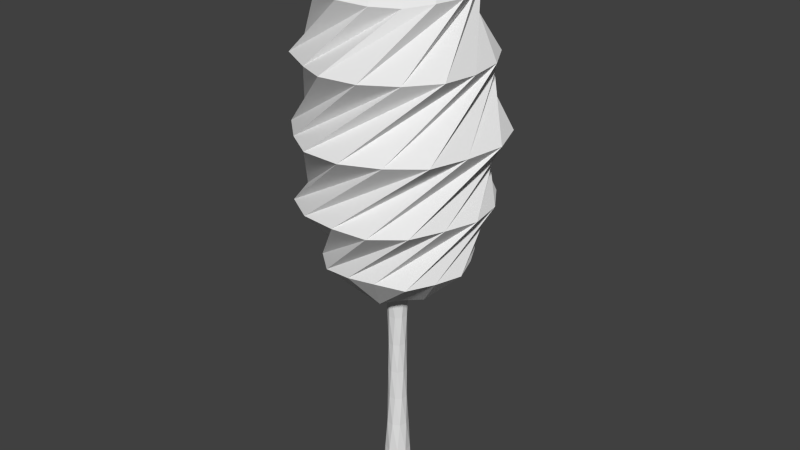 # Source: tree.blend  (saved by Blender 2.76.0; exported with 4.5.12 LTS)
import bpy
from mathutils import Matrix  # noqa: F401  (used for matrix-valued properties, if any)

bpy.ops.wm.read_factory_settings(use_empty=True)
scene = bpy.context.scene
scene.name = 'Scene'

# ---- collections
col_collection_1 = bpy.data.collections.new('Collection 1'); scene.collection.children.link(col_collection_1)

# ---- materials (node trees are filled in below, after node groups)
mat_mat = bpy.data.materials.new('Mat')
mat_mat.alpha_threshold = 0.0
mat_mat.use_transparent_shadow = False
mat_mat.roughness = 0.5
mat_mat_1 = bpy.data.materials.new('Mat_1')
mat_mat_1.alpha_threshold = 0.0
mat_mat_1.use_transparent_shadow = False
mat_mat_1.roughness = 0.5

# ---- material node trees

# ---- world
world_world = bpy.data.worlds.new('World'); scene.world = world_world
world_world.color = (0.05088, 0.05088, 0.05088)
world_world.use_sun_shadow = False
world_world.sun_shadow_jitter_overblur = 0.0
world_world.cycles.sampling_method = 'MANUAL'
world_world.cycles.sample_map_resolution = 256

# ---- meshes
me_tree_leaves_leaves1 = bpy.data.meshes.new('tree leaves leaves1')
me_tree_leaves_leaves1.from_pydata([(46.04, 182.2, -19.1), (52.45, 181.2, -0.4218), (25.88, 155.9, 3.816), (36.42, 181.4, -36.89), (20.5, 156.6, -15.25), (19.01, 182.2, -45.95), (-0.1645, 181.3, -51.58), (10.7, 153.4, -25.96), (-18.64, 182.7, -45.15), (0.02783, 155.8, -26.21), (-37.49, 180.8, -37.03), (-9.513, 157.1, -23.32), (-44.5, 182.9, -18.63), (-22.61, 155.6, -13.51), (-50.18, 182.0, 0.06455), (-43.02, 183.6, 17.34), (-26.36, 154.6, 6.692), (-34.95, 182.4, 34.94), (-19.53, 181.4, 47.53), (-19.02, 154.9, 19.02), (-0.05036, 182.6, 49.0), (-9.989, 156.2, 23.93), (18.35, 182.8, 44.73), (6.52, 155.3, 25.77), (37.12, 181.0, 36.83), (46.97, 181.7, 19.31), (17.18, 158.1, 17.41), (23.47, 223.4, -58.75), (45.22, 223.2, -46.3), (-0.7779, 223.3, -64.13), (-23.94, 223.7, -55.54), (-43.49, 223.6, -42.28), (-59.25, 223.3, -23.69), (-67.65, 222.9, 0.6955), (-56.54, 223.5, 24.33), (-46.43, 223.1, 47.45), (-24.36, 223.2, 60.75), (0.7982, 223.4, 63.26), (25.84, 223.1, 60.45), (45.85, 223.3, 44.74), (56.24, 223.7, 22.36), (63.21, 223.4, -0.7994), (59.09, 223.3, -25.32), (-36.95, 271.3, -57.9), (-12.49, 271.7, -71.39), (-61.0, 272.0, -42.94), (-67.89, 271.4, -15.03), (-68.65, 271.4, 12.12), (-56.96, 271.2, 36.4), (-37.59, 271.0, 53.98), (-15.12, 271.4, 68.24), (12.17, 271.5, 69.05), (36.78, 271.3, 57.6), (58.41, 271.6, 40.97), (65.95, 271.2, 14.52), (71.03, 271.7, -12.44), (61.29, 271.7, -38.92), (40.64, 271.5, -57.98), (15.58, 271.6, -69.98), (-61.45, 318.8, -3.283), (-57.46, 319.4, -27.59), (-59.21, 319.1, 20.84), (-48.87, 319.9, 43.68), (-26.19, 318.5, 54.84), (-3.714, 320.1, 65.9), (21.65, 319.9, 61.84), (41.86, 319.1, 46.66), (59.03, 319.9, 28.42), (61.47, 318.8, 3.285), (59.13, 319.1, -20.82), (47.34, 319.3, -42.42), (28.09, 319.7, -58.41), (3.371, 319.0, -62.35), (-22.19, 320.5, -63.61), (-44.85, 320.5, -50.29), (-36.11, 360.3, 33.21), (-46.0, 360.2, 16.81), (-22.39, 362.1, 47.15), (-2.433, 361.5, 51.17), (16.63, 359.8, 45.28), (31.34, 358.5, 33.07), (46.38, 361.6, 21.88), (51.51, 361.6, 2.649), (44.66, 359.5, -16.51), (36.66, 360.6, -33.54), (19.58, 359.1, -42.73), (2.345, 361.0, -50.23), (-17.59, 362.3, -49.45), (-33.67, 360.8, -36.86), (-43.32, 359.5, -19.95), (-49.21, 360.4, -2.102), (-18.18, 389.9, 22.06), (-24.44, 385.3, 2.634), (-0.862, 385.6, 24.68), (9.45, 388.9, 26.1), (20.3, 387.2, 16.54), (28.94, 390.5, -2.779), (-20.63, 387.6, -16.81), (16.35, 386.8, -20.14), (-2.726, 388.6, -27.31), (-0.009799, 143.8, -0.0151), (0.001352, 401.7, 0.01204)], [], [(0, 1, 2), (3, 0, 4), (5, 3, 4), (6, 5, 7), (8, 6, 9), (10, 8, 11), (12, 10, 13), (14, 12, 13), (15, 14, 16), (17, 15, 16), (18, 17, 19), (20, 18, 21), (22, 20, 23), (24, 22, 23), (25, 24, 26), (1, 25, 2), (27, 28, 1), (29, 27, 0), (30, 29, 3), (31, 30, 5), (32, 31, 6), (33, 32, 8), (34, 33, 10), (35, 34, 12), (36, 35, 14), (37, 36, 15), (38, 37, 17), (39, 38, 18), (40, 39, 20), (41, 40, 22), (42, 41, 24), (28, 42, 25), (43, 44, 28), (45, 43, 27), (46, 45, 29), (47, 46, 30), (48, 47, 31), (49, 48, 32), (50, 49, 33), (51, 50, 34), (52, 51, 35), (53, 52, 36), (54, 53, 37), (55, 54, 38), (56, 55, 39), (57, 56, 40), (58, 57, 41), (44, 58, 42), (59, 60, 44), (61, 59, 43), (62, 61, 45), (63, 62, 46), (64, 63, 47), (65, 64, 48), (66, 65, 49), (67, 66, 50), (68, 67, 51), (69, 68, 52), (70, 69, 53), (71, 70, 54), (72, 71, 55), (73, 72, 56), (74, 73, 57), (60, 74, 58), (75, 76, 60), (77, 75, 59), (78, 77, 61), (79, 78, 62), (80, 79, 63), (81, 80, 64), (82, 81, 65), (83, 82, 66), (84, 83, 67), (85, 84, 68), (86, 85, 69), (87, 86, 70), (88, 87, 71), (89, 88, 72), (90, 89, 73), (76, 90, 74), (91, 92, 76), (72, 88, 71), (93, 91, 77), (94, 93, 78), (95, 94, 79), (70, 86, 69), (96, 95, 81), (88, 97, 87), (98, 96, 83), (82, 96, 81), (99, 98, 85), (90, 92, 89), (97, 99, 87), (80, 95, 79), (92, 97, 89), (78, 93, 77), (4, 2, 100), (101, 92, 91), (68, 84, 67), (73, 89, 72), (7, 4, 100), (101, 91, 93), (9, 7, 100), (101, 93, 94), (11, 9, 100), (101, 94, 95), (13, 11, 100), (71, 87, 70), (75, 91, 76), (101, 95, 96), (16, 13, 100), (89, 97, 88), (74, 90, 73), (101, 96, 98), (19, 16, 100), (83, 96, 82), (21, 19, 100), (101, 98, 99), (23, 21, 100), (76, 92, 90), (86, 99, 85), (101, 99, 97), (26, 23, 100), (81, 95, 80), (2, 26, 100), (101, 97, 92), (84, 98, 83), (79, 94, 78), (4, 0, 2), (69, 85, 68), (7, 5, 4), (9, 6, 7), (11, 8, 9), (13, 10, 11), (77, 91, 75), (16, 14, 13), (60, 76, 74), (19, 17, 16), (21, 18, 19), (23, 20, 21), (87, 99, 86), (26, 24, 23), (2, 25, 26), (85, 98, 84), (0, 27, 1), (3, 29, 0), (5, 30, 3), (6, 31, 5), (8, 32, 6), (10, 33, 8), (12, 34, 10), (14, 35, 12), (15, 36, 14), (17, 37, 15), (18, 38, 17), (20, 39, 18), (22, 40, 20), (24, 41, 22), (25, 42, 24), (1, 28, 25), (27, 43, 28), (29, 45, 27), (30, 46, 29), (31, 47, 30), (32, 48, 31), (33, 49, 32), (34, 50, 33), (35, 51, 34), (36, 52, 35), (37, 53, 36), (38, 54, 37), (39, 55, 38), (40, 56, 39), (41, 57, 40), (42, 58, 41), (28, 44, 42), (43, 59, 44), (45, 61, 43), (46, 62, 45), (47, 63, 46), (48, 64, 47), (49, 65, 48), (50, 66, 49), (51, 67, 50), (52, 68, 51), (53, 69, 52), (54, 70, 53), (55, 71, 54), (56, 72, 55), (57, 73, 56), (58, 74, 57), (44, 60, 58), (59, 75, 60), (61, 77, 59), (62, 78, 61), (63, 79, 62), (64, 80, 63), (65, 81, 64), (66, 82, 65), (67, 83, 66)])
_uv = me_tree_leaves_leaves1.uv_layers.new(name='UVMap')
_uv.uv.foreach_set('vector', [0.0625, 0.25, 0.0, 0.25, 0.0, 0.125, 0.125, 0.25, 0.0625, 0.25, 0.0625, 0.125, 0.1875, 0.25, 0.125, 0.25, 0.125, 0.125, 0.25, 0.25, 0.1875, 0.25, 0.1875, 0.125, 0.3125, 0.25, 0.25, 0.25, 0.25, 0.125, 0.375, 0.25, 0.3125, 0.25, 0.3125, 0.125, 0.4375, 0.25, 0.375, 0.25, 0.375, 0.125, 0.5, 0.25, 0.4375, 0.25, 0.4375, 0.125, 0.5625, 0.25, 0.5, 0.25, 0.5, 0.125, 0.625, 0.25, 0.5625, 0.25, 0.5625, 0.125, 0.6875, 0.25, 0.625, 0.25, 0.625, 0.125, 0.75, 0.25, 0.6875, 0.25, 0.6875, 0.125, 0.8125, 0.25, 0.75, 0.25, 0.75, 0.125, 0.875, 0.25, 0.8125, 0.25, 0.8125, 0.125, 0.9375, 0.25, 0.875, 0.25, 0.875, 0.125, 1.0, 0.25, 0.9375, 0.25, 0.9375, 0.125, 0.0625, 0.375, 0.0, 0.375, 0.0, 0.25, 0.125, 0.375, 0.0625, 0.375, 0.0625, 0.25, 0.1875, 0.375, 0.125, 0.375, 0.125, 0.25, 0.25, 0.375, 0.1875, 0.375, 0.1875, 0.25, 0.3125, 0.375, 0.25, 0.375, 0.25, 0.25, 0.375, 0.375, 0.3125, 0.375, 0.3125, 0.25, 0.4375, 0.375, 0.375, 0.375, 0.375, 0.25, 0.5, 0.375, 0.4375, 0.375, 0.4375, 0.25, 0.5625, 0.375, 0.5, 0.375, 0.5, 0.25, 0.625, 0.375, 0.5625, 0.375, 0.5625, 0.25, 0.6875, 0.375, 0.625, 0.375, 0.625, 0.25, 0.75, 0.375, 0.6875, 0.375, 0.6875, 0.25, 0.8125, 0.375, 0.75, 0.375, 0.75, 0.25, 0.875, 0.375, 0.8125, 0.375, 0.8125, 0.25, 0.9375, 0.375, 0.875, 0.375, 0.875, 0.25, 1.0, 0.375, 0.9375, 0.375, 0.9375, 0.25, 0.0625, 0.5, 0.0, 0.5, 0.0, 0.375, 0.125, 0.5, 0.0625, 0.5, 0.0625, 0.375, 0.1875, 0.5, 0.125, 0.5, 0.125, 0.375, 0.25, 0.5, 0.1875, 0.5, 0.1875, 0.375, 0.3125, 0.5, 0.25, 0.5, 0.25, 0.375, 0.375, 0.5, 0.3125, 0.5, 0.3125, 0.375, 0.4375, 0.5, 0.375, 0.5, 0.375, 0.375, 0.5, 0.5, 0.4375, 0.5, 0.4375, 0.375, 0.5625, 0.5, 0.5, 0.5, 0.5, 0.375, 0.625, 0.5, 0.5625, 0.5, 0.5625, 0.375, 0.6875, 0.5, 0.625, 0.5, 0.625, 0.375, 0.75, 0.5, 0.6875, 0.5, 0.6875, 0.375, 0.8125, 0.5, 0.75, 0.5, 0.75, 0.375, 0.875, 0.5, 0.8125, 0.5, 0.8125, 0.375, 0.9375, 0.5, 0.875, 0.5, 0.875, 0.375, 1.0, 0.5, 0.9375, 0.5, 0.9375, 0.375, 0.0625, 0.625, 0.0, 0.625, 0.0, 0.5, 0.125, 0.625, 0.0625, 0.625, 0.0625, 0.5, 0.1875, 0.625, 0.125, 0.625, 0.125, 0.5, 0.25, 0.625, 0.1875, 0.625, 0.1875, 0.5, 0.3125, 0.625, 0.25, 0.625, 0.25, 0.5, 0.375, 0.625, 0.3125, 0.625, 0.3125, 0.5, 0.4375, 0.625, 0.375, 0.625, 0.375, 0.5, 0.5, 0.625, 0.4375, 0.625, 0.4375, 0.5, 0.5625, 0.625, 0.5, 0.625, 0.5, 0.5, 0.625, 0.625, 0.5625, 0.625, 0.5625, 0.5, 0.6875, 0.625, 0.625, 0.625, 0.625, 0.5, 0.75, 0.625, 0.6875, 0.625, 0.6875, 0.5, 0.8125, 0.625, 0.75, 0.625, 0.75, 0.5, 0.875, 0.625, 0.8125, 0.625, 0.8125, 0.5, 0.9375, 0.625, 0.875, 0.625, 0.875, 0.5, 1.0, 0.625, 0.9375, 0.625, 0.9375, 0.5, 0.0625, 0.75, 0.0, 0.75, 0.0, 0.625, 0.125, 0.75, 0.0625, 0.75, 0.0625, 0.625, 0.1875, 0.75, 0.125, 0.75, 0.125, 0.625, 0.25, 0.75, 0.1875, 0.75, 0.1875, 0.625, 0.3125, 0.75, 0.25, 0.75, 0.25, 0.625, 0.375, 0.75, 0.3125, 0.75, 0.3125, 0.625, 0.4375, 0.75, 0.375, 0.75, 0.375, 0.625, 0.5, 0.75, 0.4375, 0.75, 0.4375, 0.625, 0.5625, 0.75, 0.5, 0.75, 0.5, 0.625, 0.625, 0.75, 0.5625, 0.75, 0.5625, 0.625, 0.6875, 0.75, 0.625, 0.75, 0.625, 0.625, 0.75, 0.75, 0.6875, 0.75, 0.6875, 0.625, 0.8125, 0.75, 0.75, 0.75, 0.75, 0.625, 0.875, 0.75, 0.8125, 0.75, 0.8125, 0.625, 0.9375, 0.75, 0.875, 0.75, 0.875, 0.625, 1.0, 0.75, 0.9375, 0.75, 0.9375, 0.625, 0.0625, 0.875, 0.0, 0.875, 0.0, 0.75, 0.125, 0.875, 0.0625, 0.875, 0.0625, 0.75, 0.1875, 0.875, 0.125, 0.875, 0.125, 0.75, 0.25, 0.875, 0.1875, 0.875, 0.1875, 0.75, 0.3125, 0.875, 0.25, 0.875, 0.25, 0.75, 0.375, 0.875, 0.3125, 0.875, 0.3125, 0.75, 0.4375, 0.875, 0.375, 0.875, 0.375, 0.75, 0.5, 0.875, 0.4375, 0.875, 0.4375, 0.75, 0.5625, 0.875, 0.5, 0.875, 0.5, 0.75, 0.625, 0.875, 0.5625, 0.875, 0.5625, 0.75, 0.6875, 0.875, 0.625, 0.875, 0.625, 0.75, 0.75, 0.875, 0.6875, 0.875, 0.6875, 0.75, 0.8125, 0.875, 0.75, 0.875, 0.75, 0.75, 0.875, 0.875, 0.8125, 0.875, 0.8125, 0.75, 0.9375, 0.875, 0.875, 0.875, 0.875, 0.75, 1.0, 0.875, 0.9375, 0.875, 0.9375, 0.75, 0.0625, 0.125, 0.0, 0.125, 0.0, 0.0, 0.0, 1.0, 0.0, 0.875, 0.0625, 0.875, 0.125, 0.125, 0.0625, 0.125, 0.0625, 0.0, 0.0625, 1.0, 0.0625, 0.875, 0.125, 0.875, 0.1875, 0.125, 0.125, 0.125, 0.125, 0.0, 0.125, 1.0, 0.125, 0.875, 0.1875, 0.875, 0.25, 0.125, 0.1875, 0.125, 0.1875, 0.0, 0.1875, 1.0, 0.1875, 0.875, 0.25, 0.875, 0.3125, 0.125, 0.25, 0.125, 0.25, 0.0, 0.25, 1.0, 0.25, 0.875, 0.3125, 0.875, 0.375, 0.125, 0.3125, 0.125, 0.3125, 0.0, 0.3125, 1.0, 0.3125, 0.875, 0.375, 0.875, 0.4375, 0.125, 0.375, 0.125, 0.375, 0.0, 0.375, 1.0, 0.375, 0.875, 0.4375, 0.875, 0.5, 0.125, 0.4375, 0.125, 0.4375, 0.0, 0.4375, 1.0, 0.4375, 0.875, 0.5, 0.875, 0.5625, 0.125, 0.5, 0.125, 0.5, 0.0, 0.5, 1.0, 0.5, 0.875, 0.5625, 0.875, 0.625, 0.125, 0.5625, 0.125, 0.5625, 0.0, 0.5625, 1.0, 0.5625, 0.875, 0.625, 0.875, 0.6875, 0.125, 0.625, 0.125, 0.625, 0.0, 0.625, 1.0, 0.625, 0.875, 0.6875, 0.875, 0.75, 0.125, 0.6875, 0.125, 0.6875, 0.0, 0.6875, 1.0, 0.6875, 0.875, 0.75, 0.875, 0.8125, 0.125, 0.75, 0.125, 0.75, 0.0, 0.75, 1.0, 0.75, 0.875, 0.8125, 0.875, 0.875, 0.125, 0.8125, 0.125, 0.8125, 0.0, 0.8125, 1.0, 0.8125, 0.875, 0.875, 0.875, 0.9375, 0.125, 0.875, 0.125, 0.875, 0.0, 0.875, 1.0, 0.875, 0.875, 0.9375, 0.875, 1.0, 0.125, 0.9375, 0.125, 0.9375, 0.0, 0.9375, 1.0, 0.9375, 0.875, 1.0, 0.875, 0.0625, 0.125, 0.0625, 0.25, 0.0, 0.125, 0.125, 0.125, 0.125, 0.25, 0.0625, 0.125, 0.1875, 0.125, 0.1875, 0.25, 0.125, 0.125, 0.25, 0.125, 0.25, 0.25, 0.1875, 0.125, 0.3125, 0.125, 0.3125, 0.25, 0.25, 0.125, 0.375, 0.125, 0.375, 0.25, 0.3125, 0.125, 0.4375, 0.125, 0.4375, 0.25, 0.375, 0.125, 0.5, 0.125, 0.5, 0.25, 0.4375, 0.125, 0.5625, 0.125, 0.5625, 0.25, 0.5, 0.125, 0.625, 0.125, 0.625, 0.25, 0.5625, 0.125, 0.6875, 0.125, 0.6875, 0.25, 0.625, 0.125, 0.75, 0.125, 0.75, 0.25, 0.6875, 0.125, 0.8125, 0.125, 0.8125, 0.25, 0.75, 0.125, 0.875, 0.125, 0.875, 0.25, 0.8125, 0.125, 0.9375, 0.125, 0.9375, 0.25, 0.875, 0.125, 1.0, 0.125, 1.0, 0.25, 0.9375, 0.125, 0.0625, 0.25, 0.0625, 0.375, 0.0, 0.25, 0.125, 0.25, 0.125, 0.375, 0.0625, 0.25, 0.1875, 0.25, 0.1875, 0.375, 0.125, 0.25, 0.25, 0.25, 0.25, 0.375, 0.1875, 0.25, 0.3125, 0.25, 0.3125, 0.375, 0.25, 0.25, 0.375, 0.25, 0.375, 0.375, 0.3125, 0.25, 0.4375, 0.25, 0.4375, 0.375, 0.375, 0.25, 0.5, 0.25, 0.5, 0.375, 0.4375, 0.25, 0.5625, 0.25, 0.5625, 0.375, 0.5, 0.25, 0.625, 0.25, 0.625, 0.375, 0.5625, 0.25, 0.6875, 0.25, 0.6875, 0.375, 0.625, 0.25, 0.75, 0.25, 0.75, 0.375, 0.6875, 0.25, 0.8125, 0.25, 0.8125, 0.375, 0.75, 0.25, 0.875, 0.25, 0.875, 0.375, 0.8125, 0.25, 0.9375, 0.25, 0.9375, 0.375, 0.875, 0.25, 1.0, 0.25, 1.0, 0.375, 0.9375, 0.25, 0.0625, 0.375, 0.0625, 0.5, 0.0, 0.375, 0.125, 0.375, 0.125, 0.5, 0.0625, 0.375, 0.1875, 0.375, 0.1875, 0.5, 0.125, 0.375, 0.25, 0.375, 0.25, 0.5, 0.1875, 0.375, 0.3125, 0.375, 0.3125, 0.5, 0.25, 0.375, 0.375, 0.375, 0.375, 0.5, 0.3125, 0.375, 0.4375, 0.375, 0.4375, 0.5, 0.375, 0.375, 0.5, 0.375, 0.5, 0.5, 0.4375, 0.375, 0.5625, 0.375, 0.5625, 0.5, 0.5, 0.375, 0.625, 0.375, 0.625, 0.5, 0.5625, 0.375, 0.6875, 0.375, 0.6875, 0.5, 0.625, 0.375, 0.75, 0.375, 0.75, 0.5, 0.6875, 0.375, 0.8125, 0.375, 0.8125, 0.5, 0.75, 0.375, 0.875, 0.375, 0.875, 0.5, 0.8125, 0.375, 0.9375, 0.375, 0.9375, 0.5, 0.875, 0.375, 1.0, 0.375, 1.0, 0.5, 0.9375, 0.375, 0.0625, 0.5, 0.0625, 0.625, 0.0, 0.5, 0.125, 0.5, 0.125, 0.625, 0.0625, 0.5, 0.1875, 0.5, 0.1875, 0.625, 0.125, 0.5, 0.25, 0.5, 0.25, 0.625, 0.1875, 0.5, 0.3125, 0.5, 0.3125, 0.625, 0.25, 0.5, 0.375, 0.5, 0.375, 0.625, 0.3125, 0.5, 0.4375, 0.5, 0.4375, 0.625, 0.375, 0.5, 0.5, 0.5, 0.5, 0.625, 0.4375, 0.5, 0.5625, 0.5, 0.5625, 0.625, 0.5, 0.5, 0.625, 0.5, 0.625, 0.625, 0.5625, 0.5, 0.6875, 0.5, 0.6875, 0.625, 0.625, 0.5, 0.75, 0.5, 0.75, 0.625, 0.6875, 0.5, 0.8125, 0.5, 0.8125, 0.625, 0.75, 0.5, 0.875, 0.5, 0.875, 0.625, 0.8125, 0.5, 0.9375, 0.5, 0.9375, 0.625, 0.875, 0.5, 1.0, 0.5, 1.0, 0.625, 0.9375, 0.5, 0.0625, 0.625, 0.0625, 0.75, 0.0, 0.625, 0.125, 0.625, 0.125, 0.75, 0.0625, 0.625, 0.1875, 0.625, 0.1875, 0.75, 0.125, 0.625, 0.25, 0.625, 0.25, 0.75, 0.1875, 0.625, 0.3125, 0.625, 0.3125, 0.75, 0.25, 0.625, 0.375, 0.625, 0.375, 0.75, 0.3125, 0.625, 0.4375, 0.625, 0.4375, 0.75, 0.375, 0.625, 0.5, 0.625, 0.5, 0.75, 0.4375, 0.625])
me_tree_leaves_leaves1.materials.append(mat_mat)
me_tree_leaves_leaves1.use_remesh_preserve_volume = False
me_tree_leaves_leaves1.use_remesh_preserve_attributes = False
me_tree_leaves_leaves1.use_mirror_vertex_groups = False
me_tree_leaves_leaves1.update()
me_tree_trunk_trunk1 = bpy.data.meshes.new('tree trunk trunk1')
me_tree_trunk_trunk1.from_pydata([(6.114, 0.0, -8.732), (10.3, 0.0, -2.759), (0.0, 0.0, 0.0), (6.114, 0.0, -8.732), (3.329, 22.22, -8.38), (7.936, 22.22, -4.279), (10.3, 0.0, -2.759), (1.128, 44.44, -7.702), (5.815, 44.44, -5.175), (-0.6068, 66.67, -6.936), (3.993, 66.67, -5.703), (-2.061, 88.89, -6.219), (2.419, 88.89, -6.088), (-3.439, 111.1, -5.576), (0.9495, 111.1, -6.482), (-4.923, 133.3, -4.923), (-0.6068, 133.3, -6.936), (-6.625, 155.6, -4.086), (-2.448, 155.6, -7.389), (-8.559, 177.8, -2.836), (-4.733, 177.8, -7.674), (-10.62, 200.0, -0.9291), (-7.538, 200.0, -7.538), (-10.62, 200.0, -0.9291), (0.0, 200.0, 0.0), (-7.538, 200.0, -7.538), (-0.9291, 0.0, -10.62), (-0.9291, 0.0, -10.62), (-2.836, 22.22, -8.559), (-4.086, 44.44, -6.625), (-4.923, 66.67, -4.923), (-5.576, 88.89, -3.439), (-6.219, 111.1, -2.061), (-6.936, 133.3, -0.6068), (-7.702, 155.6, 1.128), (-8.38, 177.8, 3.329), (-8.732, 200.0, 6.114), (-8.732, 200.0, 6.114), (-7.538, 0.0, -7.538), (-7.538, 0.0, -7.538), (-7.674, 22.22, -4.733), (-7.389, 44.44, -2.448), (-6.936, 66.67, -0.6068), (-6.482, 88.89, 0.9495), (-6.088, 111.1, 2.419), (-5.703, 133.3, 3.993), (-5.175, 155.6, 5.815), (-4.279, 177.8, 7.936), (-2.759, 200.0, 10.3), (-2.759, 200.0, 10.3), (-10.62, 0.0, -0.9291), (-10.62, 0.0, -0.9291), (-8.921, 22.22, 1.307), (-7.234, 44.44, 2.874), (-5.703, 66.67, 3.993), (-4.355, 88.89, 4.894), (-3.109, 111.1, 5.767), (-1.802, 133.3, 6.725), (-0.2264, 155.6, 7.781), (1.823, 177.8, 8.83), (4.505, 200.0, 9.661), (4.505, 200.0, 9.661), (-8.732, 0.0, 6.114), (-8.732, 0.0, 6.114), (-5.994, 22.22, 6.736), (-3.694, 44.44, 6.851), (-1.802, 66.67, 6.725), (-0.1905, 88.89, 6.549), (1.325, 111.1, 6.416), (2.942, 133.3, 6.31), (4.828, 155.6, 6.106), (7.073, 177.8, 5.592), (9.661, 200.0, 4.505), (9.661, 200.0, 4.505), (-2.759, 0.0, 10.3), (-2.759, 0.0, 10.3), (-0.2622, 22.22, 9.013), (1.574, 44.44, 7.623), (2.942, 66.67, 6.31), (4.063, 88.89, 5.139), (5.139, 111.1, 4.063), (6.31, 133.3, 2.942), (7.623, 155.6, 1.574), (9.013, 177.8, -0.2622), (10.3, 200.0, -2.759), (10.3, 200.0, -2.759), (4.505, 0.0, 9.661), (4.505, 0.0, 9.661), (5.592, 22.22, 7.073), (6.106, 44.44, 4.828), (6.31, 66.67, 2.942), (6.416, 88.89, 1.325), (6.549, 111.1, -0.1905), (6.725, 133.3, -1.802), (6.851, 155.6, -3.694), (6.736, 177.8, -5.994), (6.114, 200.0, -8.732), (6.114, 200.0, -8.732), (9.661, 0.0, 4.505), (9.661, 0.0, 4.505), (8.83, 22.22, 1.823), (7.781, 44.44, -0.2264), (6.725, 66.67, -1.802), (5.767, 88.89, -3.109), (4.894, 111.1, -4.355), (3.993, 133.3, -5.703), (2.874, 155.6, -7.234), (1.307, 177.8, -8.921), (-0.9291, 200.0, -10.62), (-0.9291, 200.0, -10.62)], [], [(0, 1, 2), (3, 4, 5, 6), (4, 7, 8, 5), (7, 9, 10, 8), (9, 11, 12, 10), (11, 13, 14, 12), (13, 15, 16, 14), (15, 17, 18, 16), (17, 19, 20, 18), (19, 21, 22, 20), (23, 24, 25), (26, 0, 2), (27, 28, 4, 3), (28, 29, 7, 4), (29, 30, 9, 7), (30, 31, 11, 9), (31, 32, 13, 11), (32, 33, 15, 13), (33, 34, 17, 15), (34, 35, 19, 17), (35, 36, 21, 19), (37, 24, 23), (38, 26, 2), (39, 40, 28, 27), (40, 41, 29, 28), (41, 42, 30, 29), (42, 43, 31, 30), (43, 44, 32, 31), (44, 45, 33, 32), (45, 46, 34, 33), (46, 47, 35, 34), (47, 48, 36, 35), (49, 24, 37), (50, 38, 2), (51, 52, 40, 39), (52, 53, 41, 40), (53, 54, 42, 41), (54, 55, 43, 42), (55, 56, 44, 43), (56, 57, 45, 44), (57, 58, 46, 45), (58, 59, 47, 46), (59, 60, 48, 47), (61, 24, 49), (62, 50, 2), (63, 64, 52, 51), (64, 65, 53, 52), (65, 66, 54, 53), (66, 67, 55, 54), (67, 68, 56, 55), (68, 69, 57, 56), (69, 70, 58, 57), (70, 71, 59, 58), (71, 72, 60, 59), (73, 24, 61), (74, 62, 2), (75, 76, 64, 63), (76, 77, 65, 64), (77, 78, 66, 65), (78, 79, 67, 66), (79, 80, 68, 67), (80, 81, 69, 68), (81, 82, 70, 69), (82, 83, 71, 70), (83, 84, 72, 71), (85, 24, 73), (86, 74, 2), (87, 88, 76, 75), (88, 89, 77, 76), (89, 90, 78, 77), (90, 91, 79, 78), (91, 92, 80, 79), (92, 93, 81, 80), (93, 94, 82, 81), (94, 95, 83, 82), (95, 96, 84, 83), (97, 24, 85), (98, 86, 2), (99, 100, 88, 87), (100, 101, 89, 88), (101, 102, 90, 89), (102, 103, 91, 90), (103, 104, 92, 91), (104, 105, 93, 92), (105, 106, 94, 93), (106, 107, 95, 94), (107, 108, 96, 95), (109, 24, 97), (1, 98, 2), (6, 5, 100, 99), (5, 8, 101, 100), (8, 10, 102, 101), (10, 12, 103, 102), (12, 14, 104, 103), (14, 16, 105, 104), (16, 18, 106, 105), (18, 20, 107, 106), (20, 22, 108, 107), (25, 24, 109)])
_uv = me_tree_trunk_trunk1.uv_layers.new(name='UVMap')
_uv.uv.foreach_set('vector', [0.117, 0.8214, 0.0, 0.5, 0.5, 0.5, 0.1111, 0.0, 0.1111, 0.1111, 0.0, 0.1111, 0.0, 0.0, 0.1111, 0.1111, 0.1111, 0.2222, 0.0, 0.2222, 0.0, 0.1111, 0.1111, 0.2222, 0.1111, 0.3333, 0.0, 0.3333, 0.0, 0.2222, 0.1111, 0.3333, 0.1111, 0.4444, 0.0, 0.4444, 0.0, 0.3333, 0.1111, 0.4444, 0.1111, 0.5556, 0.0, 0.5556, 0.0, 0.4444, 0.1111, 0.5556, 0.1111, 0.6667, 0.0, 0.6667, 0.0, 0.5556, 0.1111, 0.6667, 0.1111, 0.7778, 0.0, 0.7778, 0.0, 0.6667, 0.1111, 0.7778, 0.1111, 0.8889, 0.0, 0.8889, 0.0, 0.7778, 0.1111, 0.8889, 0.1111, 1.0, 0.0, 1.0, 0.0, 0.8889, 0.883, 0.8214, 0.5, 0.5, 1.0, 0.5, 0.4132, 0.9924, 0.117, 0.8214, 0.5, 0.5, 0.2222, 0.0, 0.2222, 0.1111, 0.1111, 0.1111, 0.1111, 0.0, 0.2222, 0.1111, 0.2222, 0.2222, 0.1111, 0.2222, 0.1111, 0.1111, 0.2222, 0.2222, 0.2222, 0.3333, 0.1111, 0.3333, 0.1111, 0.2222, 0.2222, 0.3333, 0.2222, 0.4444, 0.1111, 0.4444, 0.1111, 0.3333, 0.2222, 0.4444, 0.2222, 0.5556, 0.1111, 0.5556, 0.1111, 0.4444, 0.2222, 0.5556, 0.2222, 0.6667, 0.1111, 0.6667, 0.1111, 0.5556, 0.2222, 0.6667, 0.2222, 0.7778, 0.1111, 0.7778, 0.1111, 0.6667, 0.2222, 0.7778, 0.2222, 0.8889, 0.1111, 0.8889, 0.1111, 0.7778, 0.2222, 0.8889, 0.2222, 1.0, 0.1111, 1.0, 0.1111, 0.8889, 0.5868, 0.9924, 0.5, 0.5, 0.883, 0.8214, 0.75, 0.933, 0.4132, 0.9924, 0.5, 0.5, 0.3333, 0.0, 0.3333, 0.1111, 0.2222, 0.1111, 0.2222, 0.0, 0.3333, 0.1111, 0.3333, 0.2222, 0.2222, 0.2222, 0.2222, 0.1111, 0.3333, 0.2222, 0.3333, 0.3333, 0.2222, 0.3333, 0.2222, 0.2222, 0.3333, 0.3333, 0.3333, 0.4444, 0.2222, 0.4444, 0.2222, 0.3333, 0.3333, 0.4444, 0.3333, 0.5556, 0.2222, 0.5556, 0.2222, 0.4444, 0.3333, 0.5556, 0.3333, 0.6667, 0.2222, 0.6667, 0.2222, 0.5556, 0.3333, 0.6667, 0.3333, 0.7778, 0.2222, 0.7778, 0.2222, 0.6667, 0.3333, 0.7778, 0.3333, 0.8889, 0.2222, 0.8889, 0.2222, 0.7778, 0.3333, 0.8889, 0.3333, 1.0, 0.2222, 1.0, 0.2222, 0.8889, 0.25, 0.933, 0.5, 0.5, 0.5868, 0.9924, 0.9698, 0.671, 0.75, 0.933, 0.5, 0.5, 0.4444, 0.0, 0.4444, 0.1111, 0.3333, 0.1111, 0.3333, 0.0, 0.4444, 0.1111, 0.4444, 0.2222, 0.3333, 0.2222, 0.3333, 0.1111, 0.4444, 0.2222, 0.4444, 0.3333, 0.3333, 0.3333, 0.3333, 0.2222, 0.4444, 0.3333, 0.4444, 0.4444, 0.3333, 0.4444, 0.3333, 0.3333, 0.4444, 0.4444, 0.4444, 0.5556, 0.3333, 0.5556, 0.3333, 0.4444, 0.4444, 0.5556, 0.4444, 0.6667, 0.3333, 0.6667, 0.3333, 0.5556, 0.4444, 0.6667, 0.4444, 0.7778, 0.3333, 0.7778, 0.3333, 0.6667, 0.4444, 0.7778, 0.4444, 0.8889, 0.3333, 0.8889, 0.3333, 0.7778, 0.4444, 0.8889, 0.4444, 1.0, 0.3333, 1.0, 0.3333, 0.8889, 0.03015, 0.671, 0.5, 0.5, 0.25, 0.933, 0.9698, 0.329, 0.9698, 0.671, 0.5, 0.5, 0.5556, 0.0, 0.5556, 0.1111, 0.4444, 0.1111, 0.4444, 0.0, 0.5556, 0.1111, 0.5556, 0.2222, 0.4444, 0.2222, 0.4444, 0.1111, 0.5556, 0.2222, 0.5556, 0.3333, 0.4444, 0.3333, 0.4444, 0.2222, 0.5556, 0.3333, 0.5556, 0.4444, 0.4444, 0.4444, 0.4444, 0.3333, 0.5556, 0.4444, 0.5556, 0.5556, 0.4444, 0.5556, 0.4444, 0.4444, 0.5556, 0.5556, 0.5556, 0.6667, 0.4444, 0.6667, 0.4444, 0.5556, 0.5556, 0.6667, 0.5556, 0.7778, 0.4444, 0.7778, 0.4444, 0.6667, 0.5556, 0.7778, 0.5556, 0.8889, 0.4444, 0.8889, 0.4444, 0.7778, 0.5556, 0.8889, 0.5556, 1.0, 0.4444, 1.0, 0.4444, 0.8889, 0.03015, 0.329, 0.5, 0.5, 0.03015, 0.671, 0.75, 0.06699, 0.9698, 0.329, 0.5, 0.5, 0.6667, 0.0, 0.6667, 0.1111, 0.5556, 0.1111, 0.5556, 0.0, 0.6667, 0.1111, 0.6667, 0.2222, 0.5556, 0.2222, 0.5556, 0.1111, 0.6667, 0.2222, 0.6667, 0.3333, 0.5556, 0.3333, 0.5556, 0.2222, 0.6667, 0.3333, 0.6667, 0.4444, 0.5556, 0.4444, 0.5556, 0.3333, 0.6667, 0.4444, 0.6667, 0.5556, 0.5556, 0.5556, 0.5556, 0.4444, 0.6667, 0.5556, 0.6667, 0.6667, 0.5556, 0.6667, 0.5556, 0.5556, 0.6667, 0.6667, 0.6667, 0.7778, 0.5556, 0.7778, 0.5556, 0.6667, 0.6667, 0.7778, 0.6667, 0.8889, 0.5556, 0.8889, 0.5556, 0.7778, 0.6667, 0.8889, 0.6667, 1.0, 0.5556, 1.0, 0.5556, 0.8889, 0.25, 0.06699, 0.5, 0.5, 0.03015, 0.329, 0.4132, 0.007596, 0.75, 0.06699, 0.5, 0.5, 0.7778, 0.0, 0.7778, 0.1111, 0.6667, 0.1111, 0.6667, 0.0, 0.7778, 0.1111, 0.7778, 0.2222, 0.6667, 0.2222, 0.6667, 0.1111, 0.7778, 0.2222, 0.7778, 0.3333, 0.6667, 0.3333, 0.6667, 0.2222, 0.7778, 0.3333, 0.7778, 0.4444, 0.6667, 0.4444, 0.6667, 0.3333, 0.7778, 0.4444, 0.7778, 0.5556, 0.6667, 0.5556, 0.6667, 0.4444, 0.7778, 0.5556, 0.7778, 0.6667, 0.6667, 0.6667, 0.6667, 0.5556, 0.7778, 0.6667, 0.7778, 0.7778, 0.6667, 0.7778, 0.6667, 0.6667, 0.7778, 0.7778, 0.7778, 0.8889, 0.6667, 0.8889, 0.6667, 0.7778, 0.7778, 0.8889, 0.7778, 1.0, 0.6667, 1.0, 0.6667, 0.8889, 0.5868, 0.007596, 0.5, 0.5, 0.25, 0.06699, 0.117, 0.1786, 0.4132, 0.007596, 0.5, 0.5, 0.8889, 0.0, 0.8889, 0.1111, 0.7778, 0.1111, 0.7778, 0.0, 0.8889, 0.1111, 0.8889, 0.2222, 0.7778, 0.2222, 0.7778, 0.1111, 0.8889, 0.2222, 0.8889, 0.3333, 0.7778, 0.3333, 0.7778, 0.2222, 0.8889, 0.3333, 0.8889, 0.4444, 0.7778, 0.4444, 0.7778, 0.3333, 0.8889, 0.4444, 0.8889, 0.5556, 0.7778, 0.5556, 0.7778, 0.4444, 0.8889, 0.5556, 0.8889, 0.6667, 0.7778, 0.6667, 0.7778, 0.5556, 0.8889, 0.6667, 0.8889, 0.7778, 0.7778, 0.7778, 0.7778, 0.6667, 0.8889, 0.7778, 0.8889, 0.8889, 0.7778, 0.8889, 0.7778, 0.7778, 0.8889, 0.8889, 0.8889, 1.0, 0.7778, 1.0, 0.7778, 0.8889, 0.883, 0.1786, 0.5, 0.5, 0.5868, 0.007596, 0.0, 0.5, 0.117, 0.1786, 0.5, 0.5, 1.0, 0.0, 1.0, 0.1111, 0.8889, 0.1111, 0.8889, 0.0, 1.0, 0.1111, 1.0, 0.2222, 0.8889, 0.2222, 0.8889, 0.1111, 1.0, 0.2222, 1.0, 0.3333, 0.8889, 0.3333, 0.8889, 0.2222, 1.0, 0.3333, 1.0, 0.4444, 0.8889, 0.4444, 0.8889, 0.3333, 1.0, 0.4444, 1.0, 0.5556, 0.8889, 0.5556, 0.8889, 0.4444, 1.0, 0.5556, 1.0, 0.6667, 0.8889, 0.6667, 0.8889, 0.5556, 1.0, 0.6667, 1.0, 0.7778, 0.8889, 0.7778, 0.8889, 0.6667, 1.0, 0.7778, 1.0, 0.8889, 0.8889, 0.8889, 0.8889, 0.7778, 1.0, 0.8889, 1.0, 1.0, 0.8889, 1.0, 0.8889, 0.8889, 1.0, 0.5, 0.5, 0.5, 0.883, 0.1786])
me_tree_trunk_trunk1.materials.append(mat_mat_1)
me_tree_trunk_trunk1.use_remesh_preserve_volume = False
me_tree_trunk_trunk1.use_remesh_preserve_attributes = False
me_tree_trunk_trunk1.use_mirror_vertex_groups = False
me_tree_trunk_trunk1.update()

# ---- objects
ob_tree_leaves_leaves1 = bpy.data.objects.new('tree leaves leaves1', me_tree_leaves_leaves1)
ob_tree_trunk_trunk1 = bpy.data.objects.new('tree trunk trunk1', me_tree_trunk_trunk1)

# ---- transforms, parenting, visibility, modifiers, constraints
ob_tree_leaves_leaves1.location = (0.0, 0.0, 0.0)
ob_tree_leaves_leaves1.rotation_euler = (1.571, -0.0, 0.0)
ob_tree_leaves_leaves1.scale = (0.01605, 0.01605, 0.01605)
ob_tree_leaves_leaves1.lineart.crease_threshold = 0.0
ob_tree_trunk_trunk1.location = (0.0, 0.0, 0.0)
ob_tree_trunk_trunk1.rotation_euler = (1.571, -0.0, 0.0)
ob_tree_trunk_trunk1.scale = (0.01605, 0.01605, 0.01605)
ob_tree_trunk_trunk1.lineart.crease_threshold = 0.0

# ---- collection membership
col_collection_1.objects.link(ob_tree_leaves_leaves1)
col_collection_1.objects.link(ob_tree_trunk_trunk1)

# ---- scene / render settings (as saved in the file)
scene.frame_start = 1; scene.frame_end = 250; scene.frame_set(1)
scene.render.engine = 'BLENDER_EEVEE_NEXT'
scene.render.resolution_percentage = 50
scene.render.dither_intensity = 0.0
scene.cycles.use_denoising = False
scene.cycles.samples = 10
scene.cycles.sampling_pattern = 'TABULATED_SOBOL'
scene.cycles.light_sampling_threshold = 0.0
scene.cycles.use_adaptive_sampling = False
scene.cycles.use_light_tree = False
scene.cycles.blur_glossy = 0.0
scene.cycles.pixel_filter_type = 'GAUSSIAN'
scene.cycles.sample_clamp_indirect = 0.0
scene.view_settings.view_transform = 'Standard'
bpy.context.view_layer.update()

# ---- added for rendering (the .blend has no active camera and no usable light): camera, sun
cam_auto = bpy.data.cameras.new('AutoCamera')
cam_auto.lens = 50.0
cam_auto.sensor_width = 36.0
cam_auto.clip_end = 1000.0
ob_auto_camera = bpy.data.objects.new('AutoCamera', cam_auto)
scene.collection.objects.link(ob_auto_camera)
ob_auto_camera.location = (6.6698, -7.96207, 8.54411)
ob_auto_camera.rotation_euler = (1.09748, -7.21219e-08, 0.694738)
scene.camera = ob_auto_camera
light_auto_sun = bpy.data.lights.new('AutoSun', 'SUN')
light_auto_sun.energy = 3.0
light_auto_sun.angle = 0.0523599
ob_auto_sun = bpy.data.objects.new('AutoSun', light_auto_sun)
scene.collection.objects.link(ob_auto_sun)
ob_auto_sun.rotation_euler = (0.872665, 0.174533, 0.523599)
bpy.context.view_layer.update()
